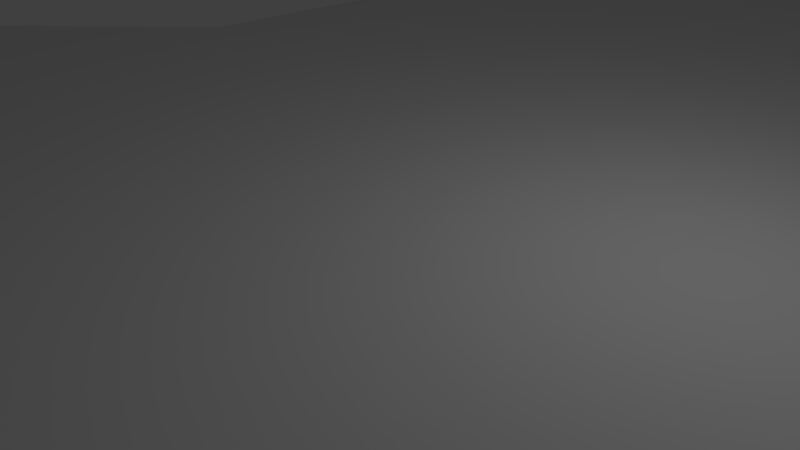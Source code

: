 # Source: HutShip.blend  (saved by Blender 2.79.0; exported with 4.5.12 LTS)
import bpy
from mathutils import Matrix  # noqa: F401  (used for matrix-valued properties, if any)

bpy.ops.wm.read_factory_settings(use_empty=True)
scene = bpy.context.scene
scene.name = 'Scene'

# ---- collections
col_collection_1 = bpy.data.collections.new('Collection 1'); scene.collection.children.link(col_collection_1)

# ---- materials (node trees are filled in below, after node groups)
mat_material = bpy.data.materials.new('Material')
mat_material.alpha_threshold = 0.0
mat_material.use_transparent_shadow = False
mat_material.roughness = 0.5
mat_material.line_color = (0.0, 0.0, 0.0, 1.0)

# ---- material node trees

# ---- world
world_world = bpy.data.worlds.new('World'); scene.world = world_world
world_world.color = (0.05088, 0.05088, 0.05088)
world_world.use_sun_shadow = False
world_world.sun_shadow_jitter_overblur = 0.0
world_world.cycles.sampling_method = 'MANUAL'

# ---- cameras
cam_camera = bpy.data.cameras.new('Camera')
cam_camera.clip_end = 100.0
cam_camera.lens = 35.0
cam_camera.sensor_width = 32.0
cam_camera.sensor_height = 18.0
cam_camera.ortho_scale = 7.314
cam_camera.dof.focus_distance = 0.0
cam_camera.dof.aperture_fstop = 128.0

# ---- lights
light_lamp = bpy.data.lights.new('Lamp', 'POINT')
light_lamp.transmission_factor = 0.0
light_lamp.cutoff_distance = 30.0
light_lamp.energy = 100.0
light_lamp.shadow_buffer_clip_start = 1.001
light_lamp.shadow_soft_size = 0.1
light_lamp.shadow_maximum_resolution = 0.006
light_lamp.use_absolute_resolution = True

# ---- meshes
me_cube = bpy.data.meshes.new('Cube')
me_cube.from_pydata([(8.0, 13.0, -0.8505), (12.0, -1.0, -0.8505), (8.0, 3.0, 1.0), (8.0, 13.0, 1.0), (12.0, -1.0, 1.0), (8.0, 3.0, -0.8505), (5.0, 16.0, 1.0), (5.0, 16.0, -0.8505), (12.0, -16.0, -0.8505), (12.0, -16.0, 1.0), (19.0, -23.0, -0.8505), (19.0, -23.0, 1.0), (19.0, -57.0, -0.8505), (19.0, -57.0, 1.0), (17.0, -64.0, -0.8505), (17.0, -64.0, 1.0), (8.0, -69.0, -0.8505), (8.0, -69.0, 1.0), (-8.0, 13.0, -0.8505), (-12.0, -1.0, -0.8505), (-8.0, 3.0, 1.0), (-8.0, 13.0, 1.0), (-12.0, -1.0, 1.0), (-8.0, 3.0, -0.8505), (0.0, -1.0, 1.0), (0.0, -1.0, -0.8505), (0.0, 16.0, 1.0), (0.0, 16.0, -0.8505), (-5.0, 16.0, 1.0), (-5.0, 16.0, -0.8505), (-12.0, -16.0, -0.8505), (-12.0, -16.0, 1.0), (0.0, -16.0, 1.0), (0.0, -16.0, -0.8505), (0.0, 3.0, 1.0), (0.0, 3.0, -0.8505), (0.0, 13.0, 1.0), (0.0, 13.0, -0.8505), (-19.0, -23.0, -0.8505), (-19.0, -23.0, 1.0), (0.0, -23.0, 1.0), (0.0, -23.0, -0.8505), (-19.0, -57.0, -0.8505), (-19.0, -57.0, 1.0), (0.0, -57.0, 1.0), (0.0, -57.0, -0.8505), (-17.0, -64.0, -0.8505), (-17.0, -64.0, 1.0), (0.0, -64.0, 1.0), (0.0, -64.0, -0.8505), (-8.0, -69.0, -0.8505), (-8.0, -69.0, 1.0), (0.0, -69.0, 1.0), (0.0, -69.0, -0.8505)], [], [(0, 37, 27, 7), (3, 6, 26, 36), (0, 3, 2, 5), (25, 1, 8, 33), (3, 0, 7, 6), (5, 2, 4, 1), (6, 7, 27, 26), (9, 32, 40, 11), (1, 4, 9, 8), (4, 24, 32, 9), (35, 5, 1, 25), (2, 34, 24, 4), (37, 0, 5, 35), (36, 34, 2, 3), (33, 8, 10, 41), (8, 9, 11, 10), (45, 12, 14, 49), (11, 40, 44, 13), (41, 10, 12, 45), (10, 11, 13, 12), (49, 14, 16, 53), (12, 13, 15, 14), (13, 44, 48, 15), (16, 17, 52, 53), (14, 15, 17, 16), (15, 48, 52, 17), (18, 29, 27, 37), (21, 36, 26, 28), (18, 23, 20, 21), (25, 33, 30, 19), (21, 28, 29, 18), (23, 19, 22, 20), (28, 26, 27, 29), (31, 39, 40, 32), (19, 30, 31, 22), (22, 31, 32, 24), (35, 25, 19, 23), (20, 22, 24, 34), (37, 35, 23, 18), (36, 21, 20, 34), (33, 41, 38, 30), (30, 38, 39, 31), (45, 49, 46, 42), (39, 43, 44, 40), (41, 45, 42, 38), (38, 42, 43, 39), (49, 53, 50, 46), (42, 46, 47, 43), (43, 47, 48, 44), (50, 53, 52, 51), (46, 50, 51, 47), (47, 51, 52, 48)])
me_cube.materials.append(mat_material)
me_cube.use_remesh_preserve_volume = False
me_cube.use_remesh_preserve_attributes = False
me_cube.use_mirror_x = True
me_cube.update()
me_cube_001 = bpy.data.meshes.new('Cube.001')
me_cube_001.from_pydata([(7.0, 9.0, 0.0), (7.0, 9.0, -1.0), (7.0, -7.0, 0.0), (7.0, -7.0, -1.0), (7.0, -12.0, -1.0), (7.0, -12.0, 0.0), (7.0, 14.0, -1.0), (7.0, 14.0, 0.0), (12.0, 9.0, -1.0), (12.0, 14.0, -1.0), (12.0, -12.0, -1.0), (12.0, -7.0, -1.0), (-7.0, 9.0, 0.0), (-7.0, 9.0, -1.0), (-7.0, -7.0, 0.0), (-7.0, -7.0, -1.0), (-7.0, -12.0, -1.0), (-7.0, -12.0, 0.0), (-7.0, 14.0, -1.0), (-7.0, 14.0, 0.0), (0.0, 14.0, -1.0), (0.0, -12.0, -1.0), (0.0, 14.0, 0.0), (0.0, -12.0, 0.0), (-12.0, 9.0, -1.0), (-12.0, 14.0, -1.0), (-12.0, -12.0, -1.0), (-12.0, -7.0, -1.0)], [], [(6, 7, 9), (4, 5, 23, 21), (1, 0, 2, 3), (7, 22, 23, 5, 2, 0), (21, 20, 6, 1, 3, 4), (20, 22, 7, 6), (3, 2, 11), (1, 6, 9, 8), (4, 3, 11, 10), (7, 0, 8, 9), (8, 0, 1), (10, 5, 4), (2, 5, 10, 11), (18, 25, 19), (16, 21, 23, 17), (13, 15, 14, 12), (19, 12, 14, 17, 23, 22), (21, 16, 15, 13, 18, 20), (20, 18, 19, 22), (15, 27, 14), (13, 24, 25, 18), (16, 26, 27, 15), (19, 25, 24, 12), (24, 13, 12), (26, 16, 17), (14, 27, 26, 17)])
me_cube_001.use_remesh_preserve_volume = False
me_cube_001.use_remesh_preserve_attributes = False
me_cube_001.use_mirror_vertex_groups = False
me_cube_001.update()
me_cube_009 = bpy.data.meshes.new('Cube.009')
me_cube_009.from_pydata([(-0.5, -0.5, -1.0), (-0.5, -0.5, 6.0), (-0.5, 0.5, -1.0), (-0.5, 0.5, 6.0), (0.5, -0.5, -1.0), (0.5, -0.5, 6.0), (0.5, 0.5, -1.0), (0.5, 0.5, 6.0)], [], [(0, 1, 3, 2), (2, 3, 7, 6), (6, 7, 5, 4), (4, 5, 1, 0), (2, 6, 4, 0), (7, 3, 1, 5)])
me_cube_009.use_remesh_preserve_volume = False
me_cube_009.use_remesh_preserve_attributes = False
me_cube_009.use_mirror_vertex_groups = False
me_cube_009.update()
me_cube_008 = bpy.data.meshes.new('Cube.008')
me_cube_008.from_pydata([(-0.5, -0.5, -2.0), (-0.5, -0.5, 6.0), (-0.5, 0.5, -2.0), (-0.5, 0.5, 6.0), (0.5, -0.5, -2.0), (0.5, -0.5, 6.0), (0.5, 0.5, -2.0), (0.5, 0.5, 6.0)], [], [(0, 1, 3, 2), (2, 3, 7, 6), (6, 7, 5, 4), (4, 5, 1, 0), (2, 6, 4, 0), (7, 3, 1, 5)])
me_cube_008.use_remesh_preserve_volume = False
me_cube_008.use_remesh_preserve_attributes = False
me_cube_008.use_mirror_vertex_groups = False
me_cube_008.update()
me_cube_007 = bpy.data.meshes.new('Cube.007')
me_cube_007.from_pydata([(-0.5, -0.5, -1.0), (-0.5, -0.5, 6.0), (-0.5, 0.5, -1.0), (-0.5, 0.5, 6.0), (0.5, -0.5, -1.0), (0.5, -0.5, 6.0), (0.5, 0.5, -1.0), (0.5, 0.5, 6.0)], [], [(0, 1, 3, 2), (2, 3, 7, 6), (6, 7, 5, 4), (4, 5, 1, 0), (2, 6, 4, 0), (7, 3, 1, 5)])
me_cube_007.use_remesh_preserve_volume = False
me_cube_007.use_remesh_preserve_attributes = False
me_cube_007.use_mirror_vertex_groups = False
me_cube_007.update()
me_cube_006 = bpy.data.meshes.new('Cube.006')
me_cube_006.from_pydata([(-0.5, -0.5, -2.0), (-0.5, -0.5, 6.0), (-0.5, 0.5, -2.0), (-0.5, 0.5, 6.0), (0.5, -0.5, -2.0), (0.5, -0.5, 6.0), (0.5, 0.5, -2.0), (0.5, 0.5, 6.0)], [], [(0, 1, 3, 2), (2, 3, 7, 6), (6, 7, 5, 4), (4, 5, 1, 0), (2, 6, 4, 0), (7, 3, 1, 5)])
me_cube_006.use_remesh_preserve_volume = False
me_cube_006.use_remesh_preserve_attributes = False
me_cube_006.use_mirror_vertex_groups = False
me_cube_006.update()
me_cube_005 = bpy.data.meshes.new('Cube.005')
me_cube_005.from_pydata([(-0.5, -0.5, -2.0), (-0.5, -0.5, 6.0), (-0.5, 0.5, -2.0), (-0.5, 0.5, 6.0), (0.5, -0.5, -2.0), (0.5, -0.5, 6.0), (0.5, 0.5, -2.0), (0.5, 0.5, 6.0)], [], [(0, 1, 3, 2), (2, 3, 7, 6), (6, 7, 5, 4), (4, 5, 1, 0), (2, 6, 4, 0), (7, 3, 1, 5)])
me_cube_005.use_remesh_preserve_volume = False
me_cube_005.use_remesh_preserve_attributes = False
me_cube_005.use_mirror_vertex_groups = False
me_cube_005.update()
me_cube_004 = bpy.data.meshes.new('Cube.004')
me_cube_004.from_pydata([(-0.5, -0.5, -1.0), (-0.5, -0.5, 6.0), (-0.5, 0.5, -1.0), (-0.5, 0.5, 6.0), (0.5, -0.5, -1.0), (0.5, -0.5, 6.0), (0.5, 0.5, -1.0), (0.5, 0.5, 6.0)], [], [(0, 1, 3, 2), (2, 3, 7, 6), (6, 7, 5, 4), (4, 5, 1, 0), (2, 6, 4, 0), (7, 3, 1, 5)])
me_cube_004.use_remesh_preserve_volume = False
me_cube_004.use_remesh_preserve_attributes = False
me_cube_004.use_mirror_vertex_groups = False
me_cube_004.update()
me_cube_003 = bpy.data.meshes.new('Cube.003')
me_cube_003.from_pydata([(-0.5, -0.5, -2.0), (-0.5, -0.5, 6.0), (-0.5, 0.5, -2.0), (-0.5, 0.5, 6.0), (0.5, -0.5, -2.0), (0.5, -0.5, 6.0), (0.5, 0.5, -2.0), (0.5, 0.5, 6.0)], [], [(0, 1, 3, 2), (2, 3, 7, 6), (6, 7, 5, 4), (4, 5, 1, 0), (2, 6, 4, 0), (7, 3, 1, 5)])
me_cube_003.use_remesh_preserve_volume = False
me_cube_003.use_remesh_preserve_attributes = False
me_cube_003.use_mirror_vertex_groups = False
me_cube_003.update()
me_cube_002 = bpy.data.meshes.new('Cube.002')
me_cube_002.from_pydata([(-0.5, -0.5, -1.0), (-0.5, -0.5, 6.0), (-0.5, 0.5, -1.0), (-0.5, 0.5, 6.0), (0.5, -0.5, -1.0), (0.5, -0.5, 6.0), (0.5, 0.5, -1.0), (0.5, 0.5, 6.0)], [], [(0, 1, 3, 2), (2, 3, 7, 6), (6, 7, 5, 4), (4, 5, 1, 0), (2, 6, 4, 0), (7, 3, 1, 5)])
me_cube_002.use_remesh_preserve_volume = False
me_cube_002.use_remesh_preserve_attributes = False
me_cube_002.use_mirror_vertex_groups = False
me_cube_002.update()
me_cube_010 = bpy.data.meshes.new('Cube.010')
me_cube_010.from_pydata([(6.0, 14.0, -1.0), (6.0, 14.0, -0.5), (6.0, -14.0, -1.0), (6.0, -14.0, -0.5), (7.0, -14.0, -1.0), (7.0, -14.0, -0.5), (7.0, 14.0, -1.0), (7.0, 14.0, -0.5), (2.5, 14.0, 1.25), (2.5, -14.0, 0.75), (2.5, -14.0, 1.25), (2.5, 14.0, 0.75), (-6.0, 14.0, -1.0), (-6.0, 14.0, -0.5), (-6.0, -14.0, -1.0), (-6.0, -14.0, -0.5), (-7.0, -14.0, -1.0), (-7.0, -14.0, -0.5), (-7.0, 14.0, -1.0), (-7.0, 14.0, -0.5), (0.0, -14.0, 0.75), (0.0, 14.0, 1.25), (0.0, -14.0, 1.25), (0.0, 14.0, 0.75), (-2.5, 14.0, 1.25), (-2.5, -14.0, 0.75), (-2.5, -14.0, 1.25), (-2.5, 14.0, 0.75)], [], [(0, 1, 7, 6), (2, 0, 6, 4), (6, 7, 5, 4), (4, 5, 3, 2), (9, 10, 22, 20), (7, 1, 3, 5), (3, 1, 8, 10), (11, 8, 1, 0), (10, 8, 21, 22), (20, 23, 11, 9), (9, 11, 0, 2), (23, 21, 8, 11), (2, 3, 10, 9), (12, 18, 19, 13), (14, 16, 18, 12), (18, 16, 17, 19), (16, 14, 15, 17), (25, 20, 22, 26), (19, 17, 15, 13), (15, 26, 24, 13), (27, 12, 13, 24), (26, 22, 21, 24), (20, 25, 27, 23), (25, 14, 12, 27), (23, 27, 24, 21), (14, 25, 26, 15)])
me_cube_010.use_remesh_preserve_volume = False
me_cube_010.use_remesh_preserve_attributes = False
me_cube_010.use_mirror_vertex_groups = False
me_cube_010.update()

# ---- objects
ob_empty = bpy.data.objects.new('Empty', None)
ob_cube = bpy.data.objects.new('Cube', me_cube)
ob_cube_001 = bpy.data.objects.new('Cube.001', me_cube_001)
ob_cube_009 = bpy.data.objects.new('Cube.009', me_cube_009)
ob_cube_008 = bpy.data.objects.new('Cube.008', me_cube_008)
ob_cube_007 = bpy.data.objects.new('Cube.007', me_cube_007)
ob_cube_006 = bpy.data.objects.new('Cube.006', me_cube_006)
ob_cube_005 = bpy.data.objects.new('Cube.005', me_cube_005)
ob_cube_004 = bpy.data.objects.new('Cube.004', me_cube_004)
ob_cube_003 = bpy.data.objects.new('Cube.003', me_cube_003)
ob_cube_002 = bpy.data.objects.new('Cube.002', me_cube_002)
ob_cube_010 = bpy.data.objects.new('Cube.010', me_cube_010)
ob_lamp = bpy.data.objects.new('Lamp', light_lamp)
ob_camera = bpy.data.objects.new('Camera', cam_camera)

# ---- transforms, parenting, visibility, modifiers, constraints
ob_empty.location = (0.0, 0.0, 0.0)
ob_empty.empty_image_offset = (0.0, 0.0)
ob_empty.lineart.crease_threshold = 0.0
ob_cube.parent = ob_empty
ob_cube.location = (0.0, 39.92, -1.15)
ob_cube.lock_rotations_4d = False
ob_cube.empty_display_type = 'ARROWS'
ob_cube.lineart.crease_threshold = 0.0
ob_cube.use_mesh_mirror_x = True
ob_cube_001.parent = ob_empty
ob_cube_001.location = (0.0, -0.07714, 0.8505)
ob_cube_001.lineart.crease_threshold = 0.0
ob_cube_009.parent = ob_cube_001
ob_cube_009.matrix_parent_inverse = Matrix(((1.0, 0.0, 0.0, 0.0), (0.0, 1.0, 0.0, 40.0), (0.0, 0.0, 1.0, -2.0), (0.0, 0.0, 0.0, 1.0)))
ob_cube_009.location = (-6.5, -46.5, 3.0)
ob_cube_009.hide_render = True
ob_cube_009.lineart.crease_threshold = 0.0
ob_cube_008.parent = ob_cube_001
ob_cube_008.matrix_parent_inverse = Matrix(((1.0, 0.0, 0.0, 0.0), (0.0, 1.0, 0.0, 40.0), (0.0, 0.0, 1.0, -2.0), (0.0, 0.0, 0.0, 1.0)))
ob_cube_008.location = (-6.5, -52.5, 3.0)
ob_cube_008.hide_render = True
ob_cube_008.lineart.crease_threshold = 0.0
ob_cube_007.parent = ob_cube_001
ob_cube_007.matrix_parent_inverse = Matrix(((1.0, 0.0, 0.0, 0.0), (0.0, 1.0, 0.0, 40.0), (0.0, 0.0, 1.0, -2.0), (0.0, 0.0, 0.0, 1.0)))
ob_cube_007.location = (-6.5, -31.5, 3.0)
ob_cube_007.hide_render = True
ob_cube_007.lineart.crease_threshold = 0.0
ob_cube_006.parent = ob_cube_001
ob_cube_006.matrix_parent_inverse = Matrix(((1.0, 0.0, 0.0, 0.0), (0.0, 1.0, 0.0, 40.0), (0.0, 0.0, 1.0, -2.0), (0.0, 0.0, 0.0, 1.0)))
ob_cube_006.location = (-6.5, -25.5, 3.0)
ob_cube_006.hide_render = True
ob_cube_006.lineart.crease_threshold = 0.0
ob_cube_005.parent = ob_cube_001
ob_cube_005.matrix_parent_inverse = Matrix(((1.0, 0.0, 0.0, 0.0), (0.0, 1.0, 0.0, 40.0), (0.0, 0.0, 1.0, -2.0), (0.0, 0.0, 0.0, 1.0)))
ob_cube_005.location = (6.5, -25.5, 3.0)
ob_cube_005.hide_render = True
ob_cube_005.lineart.crease_threshold = 0.0
ob_cube_004.parent = ob_cube_001
ob_cube_004.matrix_parent_inverse = Matrix(((1.0, 0.0, 0.0, 0.0), (0.0, 1.0, 0.0, 40.0), (0.0, 0.0, 1.0, -2.0), (0.0, 0.0, 0.0, 1.0)))
ob_cube_004.location = (6.5, -31.5, 3.0)
ob_cube_004.hide_render = True
ob_cube_004.lineart.crease_threshold = 0.0
ob_cube_003.parent = ob_cube_001
ob_cube_003.matrix_parent_inverse = Matrix(((1.0, 0.0, 0.0, 0.0), (0.0, 1.0, 0.0, 40.0), (0.0, 0.0, 1.0, -2.0), (0.0, 0.0, 0.0, 1.0)))
ob_cube_003.location = (6.5, -52.5, 3.0)
ob_cube_003.hide_render = True
ob_cube_003.lineart.crease_threshold = 0.0
ob_cube_002.parent = ob_cube_001
ob_cube_002.matrix_parent_inverse = Matrix(((1.0, 0.0, 0.0, 0.0), (0.0, 1.0, 0.0, 40.0), (0.0, 0.0, 1.0, -2.0), (0.0, 0.0, 0.0, 1.0)))
ob_cube_002.location = (6.5, -46.5, 3.0)
ob_cube_002.hide_render = True
ob_cube_002.lineart.crease_threshold = 0.0
ob_cube_010.parent = ob_empty
ob_cube_010.location = (0.0, 0.9229, 8.85)
ob_cube_010.lineart.crease_threshold = 0.0
ob_lamp.location = (4.076, 40.93, 4.754)
ob_lamp.rotation_euler = (0.6503, 0.05522, 1.866)
ob_lamp.lock_rotations_4d = False
ob_lamp.empty_display_type = 'ARROWS'
ob_lamp.color = (0.0, 0.0, 0.0, 0.0)
ob_lamp.lineart.crease_threshold = 0.0
ob_camera.location = (7.481, 33.42, 4.194)
ob_camera.rotation_euler = (1.109, 0.0, 0.8149)
ob_camera.lock_rotations_4d = False
ob_camera.empty_display_type = 'ARROWS'
ob_camera.color = (0.0, 0.0, 0.0, 0.0)
ob_camera.display_type = 'WIRE'
ob_camera.lineart.crease_threshold = 0.0

# ---- collection membership
col_collection_1.objects.link(ob_empty)
col_collection_1.objects.link(ob_cube)
col_collection_1.objects.link(ob_cube_001)
col_collection_1.objects.link(ob_cube_009)
col_collection_1.objects.link(ob_cube_008)
col_collection_1.objects.link(ob_cube_007)
col_collection_1.objects.link(ob_cube_006)
col_collection_1.objects.link(ob_cube_005)
col_collection_1.objects.link(ob_cube_004)
col_collection_1.objects.link(ob_cube_003)
col_collection_1.objects.link(ob_cube_002)
col_collection_1.objects.link(ob_cube_010)
col_collection_1.objects.link(ob_lamp)
col_collection_1.objects.link(ob_camera)

# ---- scene / render settings (as saved in the file)
scene.camera = ob_camera
scene.frame_start = 1; scene.frame_end = 250; scene.frame_set(1)
scene.render.engine = 'BLENDER_EEVEE_NEXT'
scene.render.resolution_percentage = 50
scene.render.dither_intensity = 0.0
scene.cycles.use_denoising = False
scene.cycles.samples = 128
scene.cycles.sampling_pattern = 'TABULATED_SOBOL'
scene.cycles.use_adaptive_sampling = False
scene.cycles.use_light_tree = False
scene.cycles.blur_glossy = 0.0
scene.cycles.sample_clamp_indirect = 0.0
scene.view_settings.view_transform = 'Standard'
bpy.context.view_layer.update()
